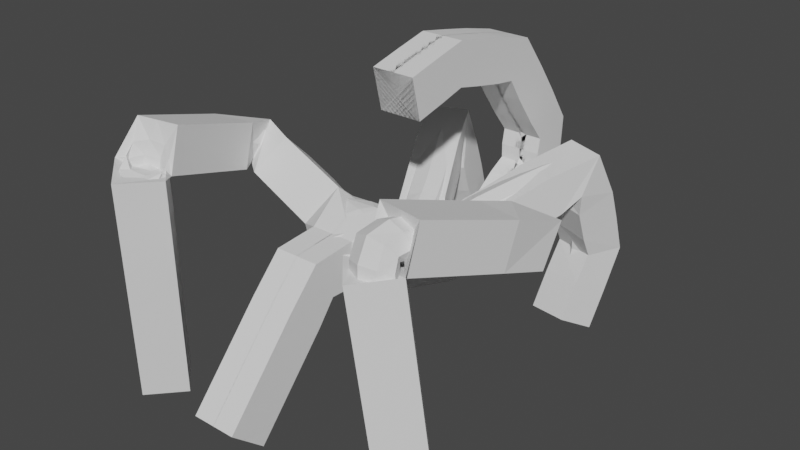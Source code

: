 # Source: creature1.blend  (saved by Blender 3.1.7; exported with 4.5.12 LTS)
import bpy
from mathutils import Matrix  # noqa: F401  (used for matrix-valued properties, if any)

bpy.ops.wm.read_factory_settings(use_empty=True)
scene = bpy.context.scene
scene.name = 'Scene'

# ---- collections
col_collection = bpy.data.collections.new('Collection'); scene.collection.children.link(col_collection)

# ---- world
world_world = bpy.data.worlds.new('World'); scene.world = world_world
world_world.use_nodes = True; world_world.node_tree.nodes.clear()
_N = world_world.node_tree.nodes; _L = world_world.node_tree.links
n0 = _N.new('ShaderNodeOutputWorld'); n0.name = 'World Output'; n0.location = (300, 300)
n1 = _N.new('ShaderNodeBackground'); n1.name = 'Background'; n1.location = (10, 300)
n1.inputs[0].default_value = (0.05088, 0.05088, 0.05088, 1.0)
_L.new(n1.outputs[0], n0.inputs[0])
n0.is_active_output = True
world_world.color = (0.05088, 0.05088, 0.05088)
world_world.use_sun_shadow = False
world_world.sun_shadow_jitter_overblur = 0.0

# ---- meshes
me_vert = bpy.data.meshes.new('Vert')
me_vert.from_pydata([(-1.457, -0.9125, 2.869), (-1.77, 0.9049, 2.266), (-0.0001273, 0.5944, 1.749), (7.472e-06, 1.367, 1.072), (-0.9196, 3.176, 1.918), (-0.9418, 3.583, 0.8154), (0.0004354, -0.1989, 1.72), (-1.548e-05, -1.292, 0.4809), (5.169e-05, 3.051, 1.127), (5.169e-05, 2.935, 3.099), (5.169e-05, 3.693, 2.068), (5.169e-05, 3.637, 1.521), (-0.9007, 3.119, 0.007494), (-1.707, -0.6867, 0.004807), (5.169e-05, 1.886, 3.318), (5.169e-05, 1.162, 3.145)], [(0, 1), (1, 2), (2, 3), (3, 4), (4, 5), (2, 6), (6, 7), (3, 8), (10, 9), (11, 10), (8, 11), (5, 12), (13, 0), (9, 14), (14, 15)], [])
me_vert.use_remesh_fix_poles = True
me_vert.use_remesh_preserve_attributes = False
me_vert.update()
me_vert_001 = bpy.data.meshes.new('Vert.001')
me_vert_001.from_pydata([(-1.457, -0.9125, 2.869), (-1.77, 0.9049, 2.266), (-1.626e-08, 0.5944, 1.749), (-1.626e-08, 1.444, 1.328), (-0.9196, 3.176, 1.918), (-0.9418, 3.583, 0.8154), (-1.626e-08, -0.1989, 1.72), (-1.626e-08, -1.292, 0.4809), (-0.02577, 2.871, 0.8918), (-1.626e-08, 2.935, 3.099), (-1.626e-08, 3.693, 2.068), (-1.626e-08, 3.637, 1.521), (-0.9007, 3.119, 0.007494), (-1.707, -0.6867, 0.004807), (-1.626e-08, 1.886, 3.318), (-1.626e-08, 1.162, 3.145), (1.457, -0.9125, 2.869), (1.77, 0.9049, 2.266), (0.9196, 3.176, 1.918), (0.9418, 3.583, 0.8154), (0.9007, 3.119, 0.007494), (1.707, -0.6867, 0.004807)], [(0, 1), (1, 2), (2, 3), (3, 4), (4, 5), (2, 6), (6, 7), (3, 8), (10, 9), (11, 10), (8, 11), (5, 12), (13, 0), (9, 14), (14, 15), (16, 17), (17, 2), (3, 18), (18, 19), (19, 20), (21, 16)], [])
me_vert_001.use_remesh_fix_poles = True
me_vert_001.use_remesh_preserve_attributes = False
me_vert_001.update()
arm_armature = bpy.data.armatures.new('Armature')  # bones are not reproduced

# ---- objects
ob_vert = bpy.data.objects.new('Vert', me_vert)
ob_vert_001 = bpy.data.objects.new('Vert.001', me_vert_001)
ob_armature = bpy.data.objects.new('Armature', arm_armature)
ob_empty = bpy.data.objects.new('Empty', None)
ob_empty_001 = bpy.data.objects.new('Empty.001', None)
ob_empty_002 = bpy.data.objects.new('Empty.002', None)
ob_empty_003 = bpy.data.objects.new('Empty.003', None)
ob_empty_005 = bpy.data.objects.new('Empty.005', None)
ob_empty_004 = bpy.data.objects.new('Empty.004', None)

# ---- transforms, parenting, visibility, modifiers, constraints
ob_vert.location = (0.0, 0.0, 0.0)
_m = ob_vert.modifiers.new('Skin', 'SKIN')
_m = ob_vert.modifiers.new('Mirror', 'MIRROR')
_m.merge_threshold = 0.1
ob_vert_001.parent = ob_armature
ob_vert_001.location = (0.0, 0.0, 0.0)
_vg = ob_vert_001.vertex_groups.new(name='Bone.01')
for _i, _w in zip([1, 2], [0.5, 0.25]): _vg.add([_i], _w, 'REPLACE')
_vg = ob_vert_001.vertex_groups.new(name='Bone.00')
for _i, _w in zip([0, 1], [0.5, 0.5]): _vg.add([_i], _w, 'REPLACE')
_vg = ob_vert_001.vertex_groups.new(name='Bone.12')
for _i, _w in zip([0, 13], [0.5, 1.0]): _vg.add([_i], _w, 'REPLACE')
_vg = ob_vert_001.vertex_groups.new(name='Bone.02')
for _i, _w in zip([2, 3], [0.25, 0.25]): _vg.add([_i], _w, 'REPLACE')
_vg = ob_vert_001.vertex_groups.new(name='Bone.03')
for _i, _w in zip([3, 4], [0.25, 0.5]): _vg.add([_i], _w, 'REPLACE')
_vg = ob_vert_001.vertex_groups.new(name='Bone.04')
for _i, _w in zip([4, 5], [0.5, 0.5]): _vg.add([_i], _w, 'REPLACE')
_vg = ob_vert_001.vertex_groups.new(name='Bone.11')
for _i, _w in zip([5, 12], [0.5, 1.0]): _vg.add([_i], _w, 'REPLACE')
_vg = ob_vert_001.vertex_groups.new(name='Bone.07')
for _i, _w in zip([3, 8], [0.25, 0.5]): _vg.add([_i], _w, 'REPLACE')
_vg = ob_vert_001.vertex_groups.new(name='Bone.10')
for _i, _w in zip([8, 11], [0.5, 0.5]): _vg.add([_i], _w, 'REPLACE')
_vg = ob_vert_001.vertex_groups.new(name='Bone.09')
for _i, _w in zip([10, 11], [0.5, 0.5]): _vg.add([_i], _w, 'REPLACE')
_vg = ob_vert_001.vertex_groups.new(name='Bone.08')
for _i, _w in zip([9, 10], [0.5, 0.5]): _vg.add([_i], _w, 'REPLACE')
_vg = ob_vert_001.vertex_groups.new(name='Bone.13')
for _i, _w in zip([9, 14], [0.5, 0.5]): _vg.add([_i], _w, 'REPLACE')
_vg = ob_vert_001.vertex_groups.new(name='Bone.14')
for _i, _w in zip([14, 15], [0.5, 1.0]): _vg.add([_i], _w, 'REPLACE')
_vg = ob_vert_001.vertex_groups.new(name='Bone.17')
for _i, _w in zip([3, 18], [0.25, 0.5]): _vg.add([_i], _w, 'REPLACE')
_vg = ob_vert_001.vertex_groups.new(name='Bone.18')
for _i, _w in zip([18, 19], [0.5, 0.5]): _vg.add([_i], _w, 'REPLACE')
_vg = ob_vert_001.vertex_groups.new(name='Bone.19')
for _i, _w in zip([19, 20], [0.5, 1.0]): _vg.add([_i], _w, 'REPLACE')
_vg = ob_vert_001.vertex_groups.new(name='Bone.05')
for _i, _w in zip([2, 6], [0.25, 0.5]): _vg.add([_i], _w, 'REPLACE')
_vg = ob_vert_001.vertex_groups.new(name='Bone.06')
for _i, _w in zip([6, 7], [0.5, 1.0]): _vg.add([_i], _w, 'REPLACE')
_vg = ob_vert_001.vertex_groups.new(name='Bone.16')
for _i, _w in zip([2, 17], [0.25, 0.5]): _vg.add([_i], _w, 'REPLACE')
_vg = ob_vert_001.vertex_groups.new(name='Bone.15')
for _i, _w in zip([16, 17], [0.5, 0.5]): _vg.add([_i], _w, 'REPLACE')
_vg = ob_vert_001.vertex_groups.new(name='Bone.20')
for _i, _w in zip([16, 21], [0.5, 1.0]): _vg.add([_i], _w, 'REPLACE')
_m = ob_vert_001.modifiers.new('Skin', 'SKIN')
_m = ob_vert_001.modifiers.new('Armature', 'ARMATURE')
_m.object = ob_armature
_m.use_deform_preserve_volume = True
_m = ob_vert_001.modifiers.new('Subdivision', 'SUBSURF')
_m.render_levels = 1
ob_armature.location = (0.0, 0.0, 0.0)
ob_armature.show_in_front = True
ob_empty.location = (1.707, -0.6867, 0.004807)
ob_empty_001.location = (-1.707, -0.6867, 0.004807)
ob_empty_002.location = (0.9007, 3.119, 0.007495)
ob_empty_003.location = (-0.9007, 3.119, 0.007495)
ob_empty_005.location = (-1.94e-08, 1.162, 3.145)
ob_empty_004.location = (-1.626e-08, -0.1989, 1.72)

# ---- collection membership
col_collection.objects.link(ob_vert)
col_collection.objects.link(ob_vert_001)
col_collection.objects.link(ob_armature)
col_collection.objects.link(ob_empty)
col_collection.objects.link(ob_empty_001)
col_collection.objects.link(ob_empty_002)
col_collection.objects.link(ob_empty_003)
col_collection.objects.link(ob_empty_005)
col_collection.objects.link(ob_empty_004)

# ---- scene / render settings (as saved in the file)
scene.frame_start = 1; scene.frame_end = 250; scene.frame_set(1)
scene.render.engine = 'BLENDER_EEVEE_NEXT'
scene.cycles.sampling_pattern = 'TABULATED_SOBOL'
scene.cycles.use_light_tree = False
scene.view_settings.view_transform = 'Filmic'
bpy.context.view_layer.update()

# ---- added for rendering (the .blend has no active camera and no usable light): camera, sun
cam_auto = bpy.data.cameras.new('AutoCamera')
cam_auto.lens = 50.0
cam_auto.sensor_width = 36.0
cam_auto.clip_end = 1000.0
ob_auto_camera = bpy.data.objects.new('AutoCamera', cam_auto)
scene.collection.objects.link(ob_auto_camera)
ob_auto_camera.location = (6.63305, -6.7448, 6.98404)
ob_auto_camera.rotation_euler = (1.09748, -7.21219e-08, 0.694738)
scene.camera = ob_auto_camera
light_auto_sun = bpy.data.lights.new('AutoSun', 'SUN')
light_auto_sun.energy = 3.0
light_auto_sun.angle = 0.0523599
ob_auto_sun = bpy.data.objects.new('AutoSun', light_auto_sun)
scene.collection.objects.link(ob_auto_sun)
ob_auto_sun.rotation_euler = (0.872665, 0.174533, 0.523599)
bpy.context.view_layer.update()
